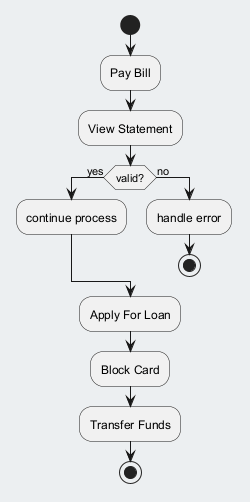

The diagram above was rendered by PlantUML. Its source (embedded in the PNG):
@startuml
skinparam backgroundColor #ECEFF1
skinparam classBackgroundColor #FFFFFF
skinparam classBorderColor #455A64
start
:Pay Bill;
:View Statement;
if (valid?) then (yes)
:continue process;
else (no)
:handle error;
stop
endif
:Apply For Loan;
:Block Card;
:Transfer Funds;
stop
@enduml